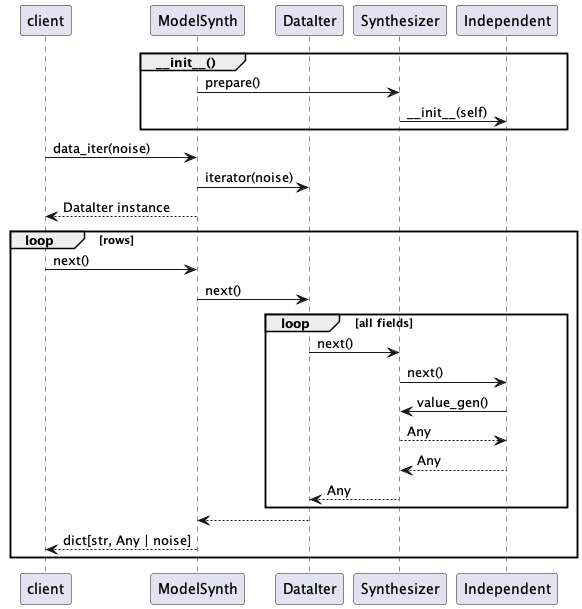

The diagram above was rendered by PlantUML. Its source (embedded in the PNG):
@startuml
participant client
participant ModelSynth
participant DataIter
participant Synthesizer
participant Independent

group ~__init__()
    ModelSynth -> Synthesizer : prepare()
    Synthesizer -> Independent : ~__init__(self)
end

client -> ModelSynth : data_iter(noise)
ModelSynth -> DataIter : iterator(noise)
ModelSynth --> client : DataIter instance
loop rows
    client -> ModelSynth : next()
    ModelSynth -> DataIter : next()
    loop all fields
        DataIter -> Synthesizer : next()
        Synthesizer -> Independent : next()
        Independent -> Synthesizer : value_gen()
        Synthesizer --> Independent : Any
        Independent --> Synthesizer : Any
        Synthesizer --> DataIter : Any
    end
    DataIter --> ModelSynth
    ModelSynth --> client : dict[str, Any | noise]
end
@enduml